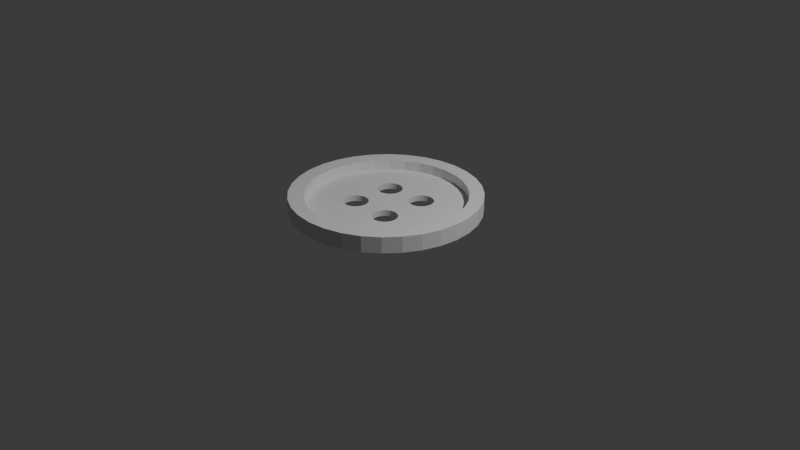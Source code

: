 # Source: boton.blend  (saved by Blender 4.2.66; exported with 4.5.12 LTS)
import bpy
from mathutils import Matrix  # noqa: F401  (used for matrix-valued properties, if any)

bpy.ops.wm.read_factory_settings(use_empty=True)
scene = bpy.context.scene
scene.name = 'Scene'

# ---- collections
col_collection = bpy.data.collections.new('Collection'); scene.collection.children.link(col_collection)

# ---- world
world_world = bpy.data.worlds.new('World'); scene.world = world_world
world_world.use_nodes = True; world_world.node_tree.nodes.clear()
_N = world_world.node_tree.nodes; _L = world_world.node_tree.links
n0 = _N.new('ShaderNodeOutputWorld'); n0.name = 'World Output'; n0.location = (300, 300)
n1 = _N.new('ShaderNodeBackground'); n1.name = 'Background'; n1.location = (10, 300)
n1.inputs[0].default_value = (0.05088, 0.05088, 0.05088, 1.0)
_L.new(n1.outputs[0], n0.inputs[0])
n0.is_active_output = True
world_world.color = (0.05088, 0.05088, 0.05088)
world_world.sun_shadow_jitter_overblur = 0.0

# ---- cameras
cam_camera = bpy.data.cameras.new('Camera')
cam_camera.clip_end = 100.0
cam_camera.ortho_scale = 7.314

# ---- lights
light_light = bpy.data.lights.new('Light', 'POINT')
light_light.energy = 1000.0
light_light.shadow_soft_size = 0.1

# ---- meshes
me_cylinder_003 = bpy.data.meshes.new('Cylinder.003')
me_cylinder_003.from_pydata([(0.0, 1.0, -1.0), (0.01611, 0.8354, -0.2496), (0.0, 1.0, 1.0), (0.1951, 0.9808, -1.0), (0.1801, 0.8193, -0.2496), (0.1951, 0.9808, 1.0), (0.3827, 0.9239, -1.0), (0.3377, 0.7714, -0.2496), (0.3827, 0.9239, 1.0), (0.5556, 0.8315, -1.0), (0.483, 0.6938, -0.2496), (0.5556, 0.8315, 1.0), (0.7071, 0.7071, -1.0), (0.6104, 0.5893, -0.2496), (0.7071, 0.7071, 1.0), (0.8315, 0.5556, -1.0), (0.7149, 0.4619, -0.2496), (0.8315, 0.5556, 1.0), (0.9239, 0.3827, -1.0), (0.7925, 0.3166, -0.2496), (0.9239, 0.3827, 1.0), (0.9808, 0.1951, -1.0), (0.8404, 0.159, -0.2496), (0.9808, 0.1951, 1.0), (1.0, 0.0, -1.0), (0.8565, -0.004982, -0.2496), (1.0, 0.0, 1.0), (0.9808, -0.1951, -1.0), (0.8404, -0.1689, -0.2496), (0.9808, -0.1951, 1.0), (0.7925, -0.3266, -0.2496), (0.9239, -0.3827, -1.0), (0.9239, -0.3827, 1.0), (0.8315, -0.5556, -1.0), (0.7149, -0.4719, -0.2496), (0.8315, -0.5556, 1.0), (0.7071, -0.7071, -1.0), (0.6104, -0.5992, -0.2496), (0.7071, -0.7071, 1.0), (0.5556, -0.8315, -1.0), (0.483, -0.7037, -0.2496), (0.5556, -0.8315, 1.0), (0.3827, -0.9239, -1.0), (0.3377, -0.7814, -0.2496), (0.3827, -0.9239, 1.0), (0.1801, -0.8292, -0.2496), (0.1951, -0.9808, -1.0), (0.1951, -0.9808, 1.0), (0.0, -1.0, -1.0), (0.01611, -0.8454, -0.2496), (0.0, -1.0, 1.0), (-0.1951, -0.9808, -1.0), (-0.1478, -0.8292, -0.2496), (-0.1951, -0.9808, 1.0), (-0.3827, -0.9239, -1.0), (-0.3055, -0.7814, -0.2496), (-0.3827, -0.9239, 1.0), (-0.5556, -0.8315, -1.0), (-0.4508, -0.7037, -0.2496), (-0.5556, -0.8315, 1.0), (-0.7071, -0.7071, -1.0), (-0.5781, -0.5992, -0.2496), (-0.7071, -0.7071, 1.0), (-0.8315, -0.5556, -1.0), (-0.6826, -0.4719, -0.2496), (-0.8315, -0.5556, 1.0), (-0.9239, -0.3827, -1.0), (-0.7603, -0.3266, -0.2496), (-0.9239, -0.3827, 1.0), (-0.9808, -0.1951, -1.0), (-0.8081, -0.1689, -0.2496), (-0.9808, -0.1951, 1.0), (-1.0, 0.0, -1.0), (-0.8243, -0.004982, -0.2496), (-1.0, 0.0, 1.0), (-0.9808, 0.1951, -1.0), (-0.8081, 0.159, -0.2496), (-0.9808, 0.1951, 1.0), (-0.9239, 0.3827, -1.0), (-0.7603, 0.3166, -0.2496), (-0.9239, 0.3827, 1.0), (-0.8315, 0.5556, -1.0), (-0.6826, 0.4619, -0.2496), (-0.8315, 0.5556, 1.0), (-0.7071, 0.7071, -1.0), (-0.5781, 0.5893, -0.2496), (-0.7071, 0.7071, 1.0), (-0.5556, 0.8315, -1.0), (-0.4508, 0.6938, -0.2496), (-0.5556, 0.8315, 1.0), (-0.3827, 0.9239, -1.0), (-0.3055, 0.7714, -0.2496), (-0.3827, 0.9239, 1.0), (-0.1951, 0.9808, -1.0), (-0.1478, 0.8193, -0.2496), (-0.1951, 0.9808, 1.0), (-0.4508, 0.6938, 1.0), (-0.5781, 0.5893, 1.0), (-0.3055, 0.7714, 1.0), (0.01611, 0.8354, 1.0), (-0.1478, 0.8193, 1.0), (-0.8243, -0.004982, 1.0), (-0.8081, -0.1689, 1.0), (-0.6826, -0.4719, 1.0), (-0.5781, -0.5992, 1.0), (-0.7603, -0.3266, 1.0), (-0.1478, -0.8292, 1.0), (0.1801, -0.8292, 1.0), (0.01611, -0.8454, 1.0), (0.483, -0.7037, 1.0), (0.7149, -0.4719, 1.0), (0.6104, -0.5992, 1.0), (0.3377, -0.7814, 1.0), (0.483, 0.6938, 1.0), (0.7149, 0.4619, 1.0), (0.6104, 0.5893, 1.0), (0.8565, -0.004982, 1.0), (0.8404, -0.1689, 1.0), (0.8404, 0.159, 1.0), (0.7925, 0.3166, 1.0), (-0.8081, 0.159, 1.0), (-0.6826, 0.4619, 1.0), (-0.7603, 0.3166, 1.0), (-0.4508, -0.7037, 1.0), (0.1801, 0.8193, 1.0), (-0.3055, -0.7814, 1.0), (0.3377, 0.7714, 1.0), (0.7925, -0.3266, 1.0), (-0.3662, -0.2044, -1.0), (-0.3637, -0.2303, -1.0), (-0.3637, -0.1785, -1.0), (-0.3438, -0.2782, -1.0), (-0.3561, -0.1536, -1.0), (-0.3561, -0.2553, -1.0), (-0.3438, -0.1307, -1.0), (-0.3072, -0.3149, -1.0), (-0.3273, -0.1105, -1.0), (-0.2593, -0.0742, -1.0), (-0.2593, -0.3347, -1.0), (-0.2842, -0.08175, -1.0), (-0.2842, -0.3271, -1.0), (-0.3072, -0.09403, -1.0), (-0.3273, -0.2983, -1.0), (-0.2075, -0.3347, -1.0), (-0.2075, -0.0742, -1.0), (-0.1596, -0.3149, -1.0), (-0.1596, -0.09403, -1.0), (-0.1826, -0.3271, -1.0), (-0.1826, -0.08175, -1.0), (-0.123, -0.2782, -1.0), (-0.123, -0.1307, -1.0), (-0.1006, -0.2044, -1.0), (-0.1032, -0.1785, -1.0), (-0.1032, -0.2303, -1.0), (-0.1107, -0.1536, -1.0), (-0.1107, -0.2553, -1.0), (-0.2334, -0.3372, -1.0), (-0.1395, -0.2983, -1.0), (-0.1395, -0.1105, -1.0), (-0.2334, -0.07165, -1.0), (-0.3662, -0.2044, -0.2496), (-0.3637, -0.2303, -0.2496), (-0.3637, -0.1785, -0.2496), (-0.3438, -0.2782, -0.2496), (-0.3438, -0.1307, -0.2496), (-0.3561, -0.2553, -0.2496), (-0.3561, -0.1536, -0.2496), (-0.3072, -0.3149, -0.2496), (-0.3072, -0.09403, -0.2496), (-0.3273, -0.1105, -0.2496), (-0.2593, -0.0742, -0.2496), (-0.2593, -0.3347, -0.2496), (-0.2842, -0.08175, -0.2496), (-0.2842, -0.3271, -0.2496), (-0.3273, -0.2983, -0.2496), (-0.2075, -0.3347, -0.2496), (-0.2075, -0.0742, -0.2496), (-0.1596, -0.3149, -0.2496), (-0.1596, -0.09403, -0.2496), (-0.1826, -0.3271, -0.2496), (-0.1826, -0.08175, -0.2496), (-0.123, -0.2782, -0.2496), (-0.123, -0.1307, -0.2496), (-0.1006, -0.2044, -0.2496), (-0.1032, -0.1785, -0.2496), (-0.1032, -0.2303, -0.2496), (-0.1107, -0.1536, -0.2496), (-0.1107, -0.2553, -0.2496), (-0.2334, -0.3372, -0.2496), (-0.1395, -0.2983, -0.2496), (-0.1395, -0.1105, -0.2496), (-0.2334, -0.07165, -0.2496), (-0.3074, 0.3488, -1.0), (-0.2873, 0.3653, -1.0), (-0.2643, 0.3776, -1.0), (-0.2394, 0.3852, -1.0), (-0.1876, 0.3852, -1.0), (-0.2135, 0.3877, -1.0), (-0.1397, 0.3653, -1.0), (-0.1031, 0.3287, -1.0), (-0.1196, 0.3488, -1.0), (-0.08325, 0.2808, -1.0), (-0.0807, 0.2549, -1.0), (-0.09081, 0.3057, -1.0), (-0.1627, 0.3776, -1.0), (-0.3437, 0.229, -1.0), (-0.3463, 0.2549, -1.0), (-0.3362, 0.2041, -1.0), (-0.3437, 0.2808, -1.0), (-0.3362, 0.3057, -1.0), (-0.3239, 0.3287, -1.0), (-0.2873, 0.1445, -1.0), (-0.3074, 0.161, -1.0), (-0.3239, 0.1811, -1.0), (-0.2135, 0.1221, -1.0), (-0.2394, 0.1247, -1.0), (-0.1397, 0.1445, -1.0), (-0.1876, 0.1247, -1.0), (-0.1627, 0.1322, -1.0), (-0.1031, 0.1811, -1.0), (-0.1196, 0.161, -1.0), (-0.09081, 0.2041, -1.0), (-0.08325, 0.229, -1.0), (-0.2643, 0.1322, -1.0), (-0.3463, 0.2549, -0.2496), (-0.3437, 0.229, -0.2496), (-0.3437, 0.2808, -0.2496), (-0.3239, 0.1811, -0.2496), (-0.3239, 0.3287, -0.2496), (-0.3362, 0.2041, -0.2496), (-0.3362, 0.3057, -0.2496), (-0.2873, 0.1445, -0.2496), (-0.2873, 0.3653, -0.2496), (-0.2394, 0.1247, -0.2496), (-0.2394, 0.3852, -0.2496), (-0.2643, 0.1322, -0.2496), (-0.2643, 0.3776, -0.2496), (-0.2135, 0.1221, -0.2496), (-0.3074, 0.161, -0.2496), (-0.3074, 0.3488, -0.2496), (-0.1876, 0.1247, -0.2496), (-0.1876, 0.3852, -0.2496), (-0.1627, 0.3776, -0.2496), (-0.1397, 0.1445, -0.2496), (-0.1397, 0.3653, -0.2496), (-0.1627, 0.1322, -0.2496), (-0.2135, 0.3877, -0.2496), (-0.1031, 0.1811, -0.2496), (-0.1031, 0.3287, -0.2496), (-0.0807, 0.2549, -0.2496), (-0.08325, 0.2808, -0.2496), (-0.08325, 0.229, -0.2496), (-0.09081, 0.3057, -0.2496), (-0.09081, 0.2041, -0.2496), (-0.1196, 0.161, -0.2496), (-0.1196, 0.3488, -0.2496), (0.1149, 0.2064, -1.0), (0.1027, 0.2294, -1.0), (0.1516, 0.1698, -1.0), (0.1745, 0.1575, -1.0), (0.1315, 0.1863, -1.0), (0.1995, 0.1499, -1.0), (0.1995, 0.4104, -1.0), (0.2513, 0.1499, -1.0), (0.2254, 0.1474, -1.0), (0.2254, 0.413, -1.0), (0.1745, 0.4029, -1.0), (0.2762, 0.4029, -1.0), (0.3193, 0.1863, -1.0), (0.3193, 0.3741, -1.0), (0.2991, 0.1698, -1.0), (0.2991, 0.3906, -1.0), (0.348, 0.2294, -1.0), (0.348, 0.331, -1.0), (0.3582, 0.2802, -1.0), (0.3556, 0.2543, -1.0), (0.3556, 0.3061, -1.0), (0.3358, 0.3539, -1.0), (0.2762, 0.1575, -1.0), (0.3358, 0.2064, -1.0), (0.2513, 0.4104, -1.0), (0.09512, 0.2543, -1.0), (0.09374, 0.2683, -1.0), (0.1516, 0.3906, -1.0), (0.09257, 0.2802, -1.0), (0.1315, 0.3741, -1.0), (0.09512, 0.3061, -1.0), (0.1149, 0.3539, -1.0), (0.1027, 0.331, -1.0), (0.09257, 0.2802, -0.2496), (0.09512, 0.2543, -0.2496), (0.09512, 0.3061, -0.2496), (0.1149, 0.2064, -0.2496), (0.1149, 0.3539, -0.2496), (0.1027, 0.2294, -0.2496), (0.1027, 0.331, -0.2496), (0.1516, 0.1698, -0.2496), (0.1516, 0.3906, -0.2496), (0.1995, 0.1499, -0.2496), (0.1995, 0.4104, -0.2496), (0.1745, 0.1575, -0.2496), (0.1745, 0.4029, -0.2496), (0.1315, 0.1863, -0.2496), (0.1315, 0.3741, -0.2496), (0.2513, 0.1499, -0.2496), (0.2513, 0.4104, -0.2496), (0.2991, 0.1698, -0.2496), (0.2991, 0.3906, -0.2496), (0.2762, 0.1575, -0.2496), (0.2762, 0.4029, -0.2496), (0.3358, 0.2064, -0.2496), (0.3358, 0.3539, -0.2496), (0.3582, 0.2802, -0.2496), (0.3556, 0.3061, -0.2496), (0.3556, 0.2543, -0.2496), (0.348, 0.331, -0.2496), (0.348, 0.2294, -0.2496), (0.3193, 0.1863, -0.2496), (0.3193, 0.3741, -0.2496), (0.2254, 0.1474, -0.2496), (0.2254, 0.413, -0.2496), (0.1072, -0.2784, -1.0), (0.102, -0.2613, -1.0), (0.1194, -0.3013, -1.0), (0.136, -0.3214, -1.0), (0.1561, -0.338, -1.0), (0.204, -0.3578, -1.0), (0.179, -0.3502, -1.0), (0.2558, -0.3578, -1.0), (0.3036, -0.338, -1.0), (0.2807, -0.3502, -1.0), (0.3403, -0.3013, -1.0), (0.3601, -0.2534, -1.0), (0.3525, -0.2784, -1.0), (0.3238, -0.3214, -1.0), (0.2299, -0.3603, -1.0), (0.09961, -0.2534, -1.0), (0.09706, -0.2275, -1.0), (0.09827, -0.2398, -1.0), (0.1072, -0.1767, -1.0), (0.09961, -0.2016, -1.0), (0.136, -0.1336, -1.0), (0.204, -0.0973, -1.0), (0.179, -0.1049, -1.0), (0.1561, -0.1171, -1.0), (0.1194, -0.1538, -1.0), (0.2558, -0.0973, -1.0), (0.2299, -0.09475, -1.0), (0.3036, -0.1171, -1.0), (0.2807, -0.1049, -1.0), (0.3525, -0.1767, -1.0), (0.3403, -0.1538, -1.0), (0.3627, -0.2275, -1.0), (0.3601, -0.2016, -1.0), (0.3238, -0.1336, -1.0), (0.179, -0.3502, -0.2496), (0.2299, -0.3603, -0.2496), (0.204, -0.3578, -0.2496), (0.09706, -0.2275, -0.2496), (0.09961, -0.2534, -0.2496), (0.09961, -0.2016, -0.2496), (0.1072, -0.2784, -0.2496), (0.1072, -0.1767, -0.2496), (0.1194, -0.3013, -0.2496), (0.136, -0.3214, -0.2496), (0.1561, -0.338, -0.2496), (0.2558, -0.3578, -0.2496), (0.3036, -0.338, -0.2496), (0.3238, -0.1336, -0.2496), (0.3238, -0.3214, -0.2496), (0.3036, -0.1171, -0.2496), (0.3525, -0.2784, -0.2496), (0.3525, -0.1767, -0.2496), (0.3627, -0.2275, -0.2496), (0.3601, -0.2534, -0.2496), (0.3601, -0.2016, -0.2496), (0.3403, -0.3013, -0.2496), (0.3403, -0.1538, -0.2496), (0.2807, -0.1049, -0.2496), (0.2807, -0.3502, -0.2496), (0.1194, -0.1538, -0.2496), (0.1561, -0.1171, -0.2496), (0.136, -0.1336, -0.2496), (0.204, -0.0973, -0.2496), (0.2558, -0.0973, -0.2496), (0.2299, -0.09475, -0.2496), (0.179, -0.1049, -0.2496)], [], [(0, 2, 5, 3), (3, 5, 8, 6), (6, 8, 11, 9), (9, 11, 14, 12), (12, 14, 17, 15), (15, 17, 20, 18), (18, 20, 23, 21), (21, 23, 26, 24), (24, 26, 29, 27), (27, 29, 32, 31), (31, 32, 35, 33), (33, 35, 38, 36), (36, 38, 41, 39), (39, 41, 44, 42), (42, 44, 47, 46), (46, 47, 50, 48), (48, 50, 53, 51), (51, 53, 56, 54), (54, 56, 59, 57), (57, 59, 62, 60), (60, 62, 65, 63), (63, 65, 68, 66), (66, 68, 71, 69), (69, 71, 74, 72), (72, 74, 77, 75), (75, 77, 80, 78), (78, 80, 83, 81), (81, 83, 86, 84), (84, 86, 89, 87), (87, 89, 92, 90), (114, 119, 20, 17, 14, 11, 8, 5, 2, 95, 92, 89, 86, 83, 80, 77, 74, 71, 68, 65, 62, 59, 56, 53, 50, 47, 44, 41, 38, 35, 32, 127, 110, 111, 109, 112, 107, 108, 106, 125, 123, 104, 103, 105, 102, 101, 120, 122, 121, 97, 96, 98, 100, 99, 124, 126, 113, 115), (117, 127, 32, 29, 26, 23, 20, 119, 118, 116), (90, 92, 95, 93), (93, 95, 2, 0), (155, 338, 336, 322, 149), (337, 338, 155, 153, 258, 259, 261, 264, 263, 278, 270, 268, 279, 272, 275, 274, 276, 273, 277, 269, 271, 267, 280, 265, 262, 266, 283, 285, 287, 288, 286, 284, 282, 154, 150, 158, 217, 218, 216, 220, 219, 221, 222, 202, 201, 203, 199, 200, 198, 204, 196, 197, 195, 194, 193, 192, 210, 209, 81, 84, 87, 90, 93, 0, 3, 6, 9, 12, 15, 18, 21, 24, 27, 31, 33, 36, 39, 42, 157, 149, 322, 321, 323, 324, 325, 327, 326, 335, 328, 330, 329, 334, 331, 333, 332, 352, 353, 350, 351, 354, 348, 349, 346, 347, 342, 343, 344, 341, 345, 339, 340), (260, 258, 153, 151, 152, 154, 282, 281, 257, 256), (214, 217, 158, 146, 148, 144, 159, 137, 139, 141, 136, 134, 132, 130, 128, 129, 66, 69, 72, 75, 78, 81, 209, 208, 206, 205, 207, 213, 212, 211, 223, 215), (157, 42, 46, 48, 51, 54, 57, 60, 63, 66, 129, 133, 131, 142, 135, 140, 138, 156, 143, 147, 145), (99, 1, 4, 124), (124, 4, 7, 126), (126, 7, 10, 113), (113, 10, 13, 115), (13, 16, 114, 115), (16, 19, 119, 114), (19, 22, 118, 119), (22, 25, 116, 118), (25, 28, 117, 116), (28, 30, 127, 117), (30, 34, 110, 127), (34, 37, 111, 110), (37, 40, 109, 111), (40, 43, 112, 109), (43, 45, 107, 112), (45, 49, 108, 107), (49, 52, 106, 108), (52, 55, 125, 106), (55, 58, 123, 125), (58, 61, 104, 123), (104, 61, 64, 103), (103, 64, 67, 105), (105, 67, 70, 102), (102, 70, 73, 101), (101, 73, 76, 120), (120, 76, 79, 122), (122, 79, 82, 121), (121, 82, 85, 97), (97, 85, 88, 96), (96, 88, 91, 98), (98, 91, 94, 100), (100, 94, 1, 99), (58, 55, 52, 49, 45, 43, 189, 177, 179, 175, 188, 171, 173, 167, 174, 163, 165, 161, 67, 64, 61), (82, 79, 76, 73, 70, 227, 229, 225, 224, 226, 230, 228, 239, 232, 236, 234, 246, 241, 94, 91, 88, 85), (13, 10, 7, 4, 1, 94, 297, 301, 299, 320, 305, 309, 307, 318, 311, 315, 313, 312, 314, 22, 19, 16), (303, 297, 94, 241, 242, 244, 255, 248, 252, 250, 249, 251, 253, 247, 254, 243, 245, 240, 237, 233, 235, 231, 238, 227, 70, 67, 161, 160, 162, 166, 164, 169, 168, 172, 170, 191, 176, 180, 178, 190, 182, 186, 184, 183, 185, 187, 181, 359, 358, 360, 362, 380, 382, 381, 386, 383, 385, 304, 319, 298, 300, 296, 302, 292, 294, 290, 289, 291, 295, 293), (359, 181, 189, 43, 40, 37, 34, 30, 28, 25, 22, 314, 316, 310, 317, 306, 308, 304, 385, 384, 378, 370, 368, 377, 372, 375, 373, 374, 371, 376, 369, 367, 379, 366, 356, 357, 355, 365, 364, 363, 361), (191, 159, 144, 176), (176, 144, 148, 180), (180, 148, 146, 178), (178, 146, 158, 190), (158, 150, 182, 190), (150, 154, 186, 182), (154, 152, 184, 186), (152, 151, 183, 184), (151, 153, 185, 183), (153, 155, 187, 185), (155, 149, 181, 187), (149, 157, 189, 181), (157, 145, 177, 189), (145, 147, 179, 177), (147, 143, 175, 179), (143, 156, 188, 175), (156, 138, 171, 188), (138, 140, 173, 171), (140, 135, 167, 173), (135, 142, 174, 167), (174, 142, 131, 163), (163, 131, 133, 165), (165, 133, 129, 161), (161, 129, 128, 160), (160, 128, 130, 162), (162, 130, 132, 166), (166, 132, 134, 164), (164, 134, 136, 169), (169, 136, 141, 168), (168, 141, 139, 172), (172, 139, 137, 170), (170, 137, 159, 191), (246, 197, 196, 241), (241, 196, 204, 242), (242, 204, 198, 244), (244, 198, 200, 255), (200, 199, 248, 255), (199, 203, 252, 248), (203, 201, 250, 252), (201, 202, 249, 250), (202, 222, 251, 249), (222, 221, 253, 251), (221, 219, 247, 253), (219, 220, 254, 247), (220, 216, 243, 254), (216, 218, 245, 243), (218, 217, 240, 245), (217, 214, 237, 240), (214, 215, 233, 237), (215, 223, 235, 233), (223, 211, 231, 235), (211, 212, 238, 231), (238, 212, 213, 227), (227, 213, 207, 229), (229, 207, 205, 225), (225, 205, 206, 224), (224, 206, 208, 226), (226, 208, 209, 230), (230, 209, 210, 228), (228, 210, 192, 239), (239, 192, 193, 232), (232, 193, 194, 236), (236, 194, 195, 234), (234, 195, 197, 246), (320, 265, 280, 305), (305, 280, 267, 309), (309, 267, 271, 307), (307, 271, 269, 318), (269, 277, 311, 318), (277, 273, 315, 311), (273, 276, 313, 315), (276, 274, 312, 313), (274, 275, 314, 312), (275, 272, 316, 314), (272, 279, 310, 316), (279, 268, 317, 310), (268, 270, 306, 317), (270, 278, 308, 306), (278, 263, 304, 308), (263, 264, 319, 304), (264, 261, 298, 319), (261, 259, 300, 298), (259, 258, 296, 300), (258, 260, 302, 296), (302, 260, 256, 292), (292, 256, 257, 294), (294, 257, 281, 290), (289, 290, 281, 282, 284), (289, 284, 286, 291), (291, 286, 288, 295), (295, 288, 287, 293), (293, 287, 285, 303), (303, 285, 283, 297), (297, 283, 266, 301), (301, 266, 262, 299), (299, 262, 265, 320), (385, 347, 346, 384), (384, 346, 349, 378), (378, 349, 348, 370), (370, 348, 354, 368), (354, 351, 377, 368), (351, 350, 372, 377), (350, 353, 375, 372), (353, 352, 373, 375), (352, 332, 374, 373), (332, 333, 371, 374), (333, 331, 376, 371), (331, 334, 369, 376), (334, 329, 367, 369), (329, 330, 379, 367), (330, 328, 366, 379), (328, 335, 356, 366), (335, 326, 357, 356), (326, 327, 355, 357), (327, 325, 365, 355), (325, 324, 364, 365), (364, 324, 323, 363), (363, 323, 321, 361), (361, 321, 322, 336, 359), (359, 336, 338, 337, 358), (358, 337, 340, 360), (360, 340, 339, 362), (362, 339, 345, 380), (380, 345, 341, 382), (382, 341, 344, 381), (381, 344, 343, 386), (386, 343, 342, 383), (383, 342, 347, 385)])
_uv = me_cylinder_003.uv_layers.new(name='UVMap')
_uv.uv.foreach_set('vector', [1.0, 0.5, 1.0, 1.0, 0.9688, 1.0, 0.9688, 0.5, 0.9688, 0.5, 0.9688, 1.0, 0.9375, 1.0, 0.9375, 0.5, 0.9375, 0.5, 0.9375, 1.0, 0.9062, 1.0, 0.9062, 0.5, 0.9062, 0.5, 0.9062, 1.0, 0.875, 1.0, 0.875, 0.5, 0.875, 0.5, 0.875, 1.0, 0.8438, 1.0, 0.8438, 0.5, 0.8438, 0.5, 0.8438, 1.0, 0.8125, 1.0, 0.8125, 0.5, 0.8125, 0.5, 0.8125, 1.0, 0.7812, 1.0, 0.7812, 0.5, 0.7812, 0.5, 0.7812, 1.0, 0.75, 1.0, 0.75, 0.5, 0.75, 0.5, 0.75, 1.0, 0.7188, 1.0, 0.7188, 0.5, 0.7188, 0.5, 0.7188, 1.0, 0.6875, 1.0, 0.6875, 0.5, 0.6875, 0.5, 0.6875, 1.0, 0.6562, 1.0, 0.6562, 0.5, 0.6562, 0.5, 0.6562, 1.0, 0.625, 1.0, 0.625, 0.5, 0.625, 0.5, 0.625, 1.0, 0.5938, 1.0, 0.5938, 0.5, 0.5938, 0.5, 0.5938, 1.0, 0.5625, 1.0, 0.5625, 0.5, 0.5625, 0.5, 0.5625, 1.0, 0.5312, 1.0, 0.5312, 0.5, 0.5312, 0.5, 0.5312, 1.0, 0.5, 1.0, 0.5, 0.5, 0.5, 0.5, 0.5, 1.0, 0.4688, 1.0, 0.4688, 0.5, 0.4688, 0.5, 0.4688, 1.0, 0.4375, 1.0, 0.4375, 0.5, 0.4375, 0.5, 0.4375, 1.0, 0.4062, 1.0, 0.4062, 0.5, 0.4062, 0.5, 0.4062, 1.0, 0.375, 1.0, 0.375, 0.5, 0.375, 0.5, 0.375, 1.0, 0.3438, 1.0, 0.3438, 0.5, 0.3438, 0.5, 0.3438, 1.0, 0.3125, 1.0, 0.3125, 0.5, 0.3125, 0.5, 0.3125, 1.0, 0.2812, 1.0, 0.2812, 0.5, 0.2812, 0.5, 0.2812, 1.0, 0.25, 1.0, 0.25, 0.5, 0.25, 0.5, 0.25, 1.0, 0.2188, 1.0, 0.2188, 0.5, 0.2188, 0.5, 0.2188, 1.0, 0.1875, 1.0, 0.1875, 0.5, 0.1875, 0.5, 0.1875, 1.0, 0.1562, 1.0, 0.1562, 0.5, 0.1562, 0.5, 0.1562, 1.0, 0.125, 1.0, 0.125, 0.5, 0.125, 0.5, 0.125, 1.0, 0.09375, 1.0, 0.09375, 0.5, 0.09375, 0.5, 0.09375, 1.0, 0.0625, 1.0, 0.0625, 0.5, 0.4216, 0.3609, 0.4402, 0.326, 0.4717, 0.3418, 0.4496, 0.3833, 0.4197, 0.4197, 0.3833, 0.4496, 0.3418, 0.4717, 0.2968, 0.4854, 0.25, 0.49, 0.2032, 0.4854, 0.1582, 0.4717, 0.1167, 0.4496, 0.08029, 0.4197, 0.05045, 0.3833, 0.02827, 0.3418, 0.01461, 0.2968, 0.01, 0.25, 0.01461, 0.2032, 0.02827, 0.1582, 0.05045, 0.1167, 0.08029, 0.08029, 0.1167, 0.05045, 0.1582, 0.02827, 0.2032, 0.01461, 0.25, 0.01, 0.2968, 0.01461, 0.3418, 0.02827, 0.3833, 0.05045, 0.4197, 0.08029, 0.4496, 0.1167, 0.4717, 0.1582, 0.4402, 0.1716, 0.4216, 0.1367, 0.3965, 0.1062, 0.3659, 0.0811, 0.3311, 0.06246, 0.2932, 0.05099, 0.2539, 0.04711, 0.2145, 0.05099, 0.1767, 0.06246, 0.1418, 0.0811, 0.1112, 0.1062, 0.08617, 0.1367, 0.06753, 0.1716, 0.05605, 0.2095, 0.05217, 0.2488, 0.05605, 0.2882, 0.06753, 0.326, 0.08617, 0.3609, 0.1112, 0.3914, 0.1418, 0.4165, 0.1767, 0.4351, 0.2145, 0.4466, 0.2539, 0.4505, 0.2932, 0.4466, 0.3311, 0.4351, 0.3659, 0.4165, 0.3965, 0.3914, 0.4517, 0.2095, 0.4402, 0.1716, 0.4717, 0.1582, 0.4854, 0.2032, 0.49, 0.25, 0.4854, 0.2968, 0.4717, 0.3418, 0.4402, 0.326, 0.4517, 0.2882, 0.4556, 0.2488, 0.0625, 0.5, 0.0625, 1.0, 0.03125, 1.0, 0.03125, 0.5, 0.03125, 0.5, 0.03125, 1.0, 0.0, 1.0, 0.0, 0.5, 0.7234, 0.1887, 0.7736, 0.1925, 0.7739, 0.1892, 0.7745, 0.1873, 0.7205, 0.1832, 0.7733, 0.1954, 0.7736, 0.1925, 0.7234, 0.1887, 0.7252, 0.1947, 0.7864, 0.2907, 0.7919, 0.2878, 0.7979, 0.286, 0.8041, 0.2854, 0.8103, 0.286, 0.8163, 0.2878, 0.8218, 0.2907, 0.8266, 0.2947, 0.8306, 0.2995, 0.8335, 0.305, 0.8353, 0.311, 0.836, 0.3172, 0.8353, 0.3235, 0.8335, 0.3294, 0.8306, 0.3349, 0.8266, 0.3398, 0.8218, 0.3437, 0.8163, 0.3467, 0.8103, 0.3485, 0.8041, 0.3491, 0.7979, 0.3485, 0.7919, 0.3467, 0.7864, 0.3437, 0.7816, 0.3398, 0.7776, 0.3349, 0.7746, 0.3294, 0.7728, 0.3235, 0.7722, 0.3172, 0.7725, 0.3144, 0.7234, 0.2131, 0.7205, 0.2186, 0.7165, 0.2235, 0.705, 0.2799, 0.711, 0.2817, 0.7165, 0.2847, 0.7213, 0.2886, 0.7253, 0.2935, 0.7282, 0.299, 0.73, 0.305, 0.7306, 0.3112, 0.73, 0.3174, 0.7282, 0.3234, 0.7253, 0.3289, 0.7213, 0.3337, 0.7165, 0.3377, 0.711, 0.3406, 0.705, 0.3424, 0.6988, 0.3431, 0.6925, 0.3424, 0.6866, 0.3406, 0.6811, 0.3377, 0.6762, 0.3337, 0.6723, 0.3289, 0.6693, 0.3234, 0.5504, 0.3833, 0.5803, 0.4197, 0.6167, 0.4496, 0.6582, 0.4717, 0.7032, 0.4854, 0.75, 0.49, 0.7968, 0.4854, 0.8418, 0.4717, 0.8833, 0.4496, 0.9197, 0.4197, 0.9496, 0.3833, 0.9717, 0.3418, 0.9854, 0.2968, 0.99, 0.25, 0.9854, 0.2032, 0.9717, 0.1582, 0.9496, 0.1167, 0.9197, 0.08029, 0.8833, 0.05045, 0.8418, 0.02827, 0.7165, 0.1784, 0.7205, 0.1832, 0.7745, 0.1873, 0.7757, 0.1832, 0.7787, 0.1777, 0.7826, 0.1729, 0.7875, 0.1689, 0.793, 0.1659, 0.7989, 0.1641, 0.8052, 0.1635, 0.8114, 0.1641, 0.8174, 0.1659, 0.8229, 0.1689, 0.8277, 0.1729, 0.8317, 0.1777, 0.8346, 0.1832, 0.8364, 0.1892, 0.837, 0.1954, 0.8364, 0.2016, 0.8346, 0.2076, 0.8317, 0.2131, 0.8277, 0.2179, 0.8229, 0.2219, 0.8174, 0.2248, 0.8114, 0.2266, 0.8052, 0.2273, 0.7989, 0.2266, 0.793, 0.2248, 0.7875, 0.2219, 0.7826, 0.2179, 0.7787, 0.2131, 0.7757, 0.2076, 0.7739, 0.2016, 0.7816, 0.2947, 0.7864, 0.2907, 0.7252, 0.1947, 0.7258, 0.2009, 0.7252, 0.2072, 0.7234, 0.2131, 0.7725, 0.3144, 0.7728, 0.311, 0.7746, 0.305, 0.7776, 0.2995, 0.6988, 0.2793, 0.705, 0.2799, 0.7165, 0.2235, 0.7117, 0.2274, 0.7062, 0.2304, 0.7002, 0.2322, 0.694, 0.2328, 0.6878, 0.2322, 0.6818, 0.2304, 0.6763, 0.2274, 0.6714, 0.2235, 0.6675, 0.2186, 0.6645, 0.2131, 0.6627, 0.2072, 0.6621, 0.2009, 0.6627, 0.1947, 0.5283, 0.1582, 0.5146, 0.2032, 0.51, 0.25, 0.5146, 0.2968, 0.5283, 0.3418, 0.5504, 0.3833, 0.6693, 0.3234, 0.6675, 0.3174, 0.6669, 0.3112, 0.6675, 0.305, 0.6693, 0.299, 0.6723, 0.2935, 0.6762, 0.2886, 0.6811, 0.2847, 0.6866, 0.2817, 0.6925, 0.2799, 0.7165, 0.1784, 0.8418, 0.02827, 0.7968, 0.01461, 0.75, 0.01, 0.7032, 0.01461, 0.6582, 0.02827, 0.6167, 0.05045, 0.5803, 0.08029, 0.5504, 0.1167, 0.5283, 0.1582, 0.6627, 0.1947, 0.6645, 0.1887, 0.6675, 0.1832, 0.6714, 0.1784, 0.6763, 0.1744, 0.6818, 0.1715, 0.6878, 0.1697, 0.694, 0.1691, 0.7002, 0.1697, 0.7062, 0.1715, 0.7117, 0.1744, 1.0, 0.9111, 1.0, 0.5, 0.9688, 0.5, 0.9688, 0.9111, 0.9688, 0.9111, 0.9688, 0.5, 0.9375, 0.5, 0.9375, 0.9111, 0.9375, 0.9111, 0.9375, 0.5, 0.9062, 0.5, 0.9062, 0.9111, 0.9062, 0.9111, 0.9062, 0.5, 0.875, 0.5, 0.875, 0.9111, 0.875, 0.5, 0.8438, 0.5, 0.8438, 0.9111, 0.875, 0.9111, 0.8438, 0.5, 0.8125, 0.5, 0.8125, 0.9111, 0.8438, 0.9111, 0.8125, 0.5, 0.7812, 0.5, 0.7812, 0.9111, 0.8125, 0.9111, 0.7812, 0.5, 0.75, 0.5, 0.75, 0.9111, 0.7812, 0.9111, 0.75, 0.5, 0.7188, 0.5, 0.7188, 0.9111, 0.75, 0.9111, 0.7188, 0.5, 0.6875, 0.5, 0.6875, 0.9111, 0.7188, 0.9111, 0.6875, 0.5, 0.6562, 0.5, 0.6562, 0.9111, 0.6875, 0.9111, 0.6562, 0.5, 0.625, 0.5, 0.625, 0.9111, 0.6562, 0.9111, 0.625, 0.5, 0.5938, 0.5, 0.5938, 0.9111, 0.625, 0.9111, 0.5938, 0.5, 0.5625, 0.5, 0.5625, 0.9111, 0.5938, 0.9111, 0.5625, 0.5, 0.5312, 0.5, 0.5312, 0.9111, 0.5625, 0.9111, 0.5312, 0.5, 0.5, 0.5, 0.5, 0.9111, 0.5312, 0.9111, 0.5, 0.5, 0.4688, 0.5, 0.4688, 0.9111, 0.5, 0.9111, 0.4688, 0.5, 0.4375, 0.5, 0.4375, 0.9111, 0.4688, 0.9111, 0.4375, 0.5, 0.4062, 0.5, 0.4062, 0.9111, 0.4375, 0.9111, 0.4062, 0.5, 0.375, 0.5, 0.375, 0.9111, 0.4062, 0.9111, 0.375, 0.9111, 0.375, 0.5, 0.3438, 0.5, 0.3438, 0.9111, 0.3438, 0.9111, 0.3438, 0.5, 0.3125, 0.5, 0.3125, 0.9111, 0.3125, 0.9111, 0.3125, 0.5, 0.2812, 0.5, 0.2812, 0.9111, 0.2812, 0.9111, 0.2812, 0.5, 0.25, 0.5, 0.25, 0.9111, 0.25, 0.9111, 0.25, 0.5, 0.2188, 0.5, 0.2188, 0.9111, 0.2188, 0.9111, 0.2188, 0.5, 0.1875, 0.5, 0.1875, 0.9111, 0.1875, 0.9111, 0.1875, 0.5, 0.1562, 0.5, 0.1562, 0.9111, 0.1562, 0.9111, 0.1562, 0.5, 0.125, 0.5, 0.125, 0.9111, 0.125, 0.9111, 0.125, 0.5, 0.09375, 0.5, 0.09375, 0.9111, 0.09375, 0.9111, 0.09375, 0.5, 0.0625, 0.5, 0.0625, 0.9111, 0.0625, 0.9111, 0.0625, 0.5, 0.03125, 0.5, 0.03125, 0.9111, 0.03125, 0.9111, 0.03125, 0.5, 0.0, 0.5, 0.0, 0.9111, 0.6167, 0.05045, 0.6582, 0.02827, 0.7032, 0.01461, 0.75, 0.01, 0.7968, 0.01461, 0.8418, 0.02827, 0.7056, 0.1662, 0.6998, 0.1615, 0.6932, 0.158, 0.6861, 0.1558, 0.6787, 0.1551, 0.6713, 0.1558, 0.6642, 0.158, 0.6577, 0.1615, 0.6519, 0.1662, 0.6472, 0.172, 0.6437, 0.1785, 0.6415, 0.1856, 0.5283, 0.1582, 0.5504, 0.1167, 0.5803, 0.08029, 0.5504, 0.3833, 0.5283, 0.3418, 0.5146, 0.2968, 0.51, 0.25, 0.5146, 0.2032, 0.6529, 0.3032, 0.6494, 0.3097, 0.6472, 0.3168, 0.6465, 0.3242, 0.6472, 0.3316, 0.6494, 0.3387, 0.6529, 0.3453, 0.6576, 0.351, 0.6634, 0.3558, 0.6699, 0.3593, 0.677, 0.3614, 0.6844, 0.3621, 0.6918, 0.3614, 0.7032, 0.4854, 0.6582, 0.4717, 0.6167, 0.4496, 0.5803, 0.4197, 0.9197, 0.4197, 0.8833, 0.4496, 0.8418, 0.4717, 0.7968, 0.4854, 0.75, 0.49, 0.7032, 0.4854, 0.7887, 0.363, 0.7952, 0.3665, 0.8024, 0.3686, 0.8098, 0.3694, 0.8172, 0.3686, 0.8243, 0.3665, 0.8308, 0.363, 0.8366, 0.3583, 0.8413, 0.3525, 0.8448, 0.3459, 0.847, 0.3388, 0.8477, 0.3314, 0.847, 0.324, 0.9854, 0.2968, 0.9717, 0.3418, 0.9496, 0.3833, 0.7829, 0.3583, 0.7887, 0.363, 0.7032, 0.4854, 0.6918, 0.3614, 0.6989, 0.3593, 0.7055, 0.3558, 0.7112, 0.351, 0.716, 0.3453, 0.7195, 0.3387, 0.7216, 0.3316, 0.7224, 0.3242, 0.7216, 0.3168, 0.7195, 0.3097, 0.716, 0.3032, 0.7112, 0.2974, 0.7055, 0.2927, 0.6989, 0.2892, 0.6918, 0.287, 0.6844, 0.2863, 0.677, 0.287, 0.6699, 0.2892, 0.6634, 0.2927, 0.6576, 0.2974, 0.6529, 0.3032, 0.5146, 0.2032, 0.5283, 0.1582, 0.6415, 0.1856, 0.6408, 0.193, 0.6415, 0.2004, 0.6437, 0.2076, 0.6472, 0.2141, 0.6519, 0.2199, 0.6577, 0.2246, 0.6642, 0.2281, 0.6713, 0.2302, 0.6787, 0.231, 0.6861, 0.2302, 0.6932, 0.2281, 0.6998, 0.2246, 0.7056, 0.2199, 0.7103, 0.2141, 0.7138, 0.2076, 0.7159, 0.2004, 0.7167, 0.193, 0.7159, 0.1856, 0.7138, 0.1785, 0.7103, 0.172, 0.7738, 0.179, 0.7731, 0.1864, 0.7738, 0.1938, 0.776, 0.201, 0.7795, 0.2075, 0.7842, 0.2133, 0.79, 0.218, 0.7965, 0.2215, 0.8036, 0.2236, 0.811, 0.2244, 0.8172, 0.2942, 0.8098, 0.2935, 0.8024, 0.2942, 0.7952, 0.2964, 0.7887, 0.2999, 0.7829, 0.3046, 0.7782, 0.3104, 0.7747, 0.3169, 0.7726, 0.324, 0.7718, 0.3314, 0.7726, 0.3388, 0.7747, 0.3459, 0.7782, 0.3525, 0.7738, 0.179, 0.7103, 0.172, 0.7056, 0.1662, 0.8418, 0.02827, 0.8833, 0.05045, 0.9197, 0.08029, 0.9496, 0.1167, 0.9717, 0.1582, 0.9854, 0.2032, 0.99, 0.25, 0.9854, 0.2968, 0.847, 0.324, 0.8448, 0.3169, 0.8413, 0.3104, 0.8366, 0.3046, 0.8308, 0.2999, 0.8243, 0.2964, 0.8172, 0.2942, 0.811, 0.2244, 0.8184, 0.2236, 0.8256, 0.2215, 0.8321, 0.218, 0.8379, 0.2133, 0.8426, 0.2075, 0.8461, 0.201, 0.8482, 0.1938, 0.849, 0.1864, 0.8482, 0.179, 0.8461, 0.1719, 0.8426, 0.1654, 0.8379, 0.1596, 0.8321, 0.1549, 0.8256, 0.1514, 0.8184, 0.1492, 0.811, 0.1485, 0.8036, 0.1492, 0.7965, 0.1514, 0.79, 0.1549, 0.7842, 0.1596, 0.7795, 0.1654, 0.776, 0.1719, 1.0, 0.7747, 1.0, 0.7586, 0.9688, 0.7586, 0.9688, 0.7747, 0.9688, 0.7747, 0.9688, 0.7586, 0.9375, 0.7586, 0.9375, 0.7747, 0.9375, 0.7747, 0.9375, 0.7586, 0.9062, 0.7586, 0.9062, 0.7747, 0.9062, 0.7747, 0.9062, 0.7586, 0.875, 0.7586, 0.875, 0.7747, 0.875, 0.7586, 0.8438, 0.7586, 0.8438, 0.7747, 0.875, 0.7747, 0.8438, 0.7586, 0.8125, 0.7586, 0.8125, 0.7747, 0.8438, 0.7747, 0.8125, 0.7586, 0.7812, 0.7586, 0.7812, 0.7747, 0.8125, 0.7747, 0.7812, 0.7586, 0.75, 0.7586, 0.75, 0.7747, 0.7812, 0.7747, 0.75, 0.7586, 0.7188, 0.7586, 0.7188, 0.7747, 0.75, 0.7747, 0.7188, 0.7586, 0.6875, 0.7586, 0.6875, 0.7747, 0.7188, 0.7747, 0.6875, 0.7586, 0.6562, 0.7586, 0.6562, 0.7747, 0.6875, 0.7747, 0.6562, 0.7586, 0.625, 0.7586, 0.625, 0.7747, 0.6562, 0.7747, 0.625, 0.7586, 0.5938, 0.7586, 0.5938, 0.7747, 0.625, 0.7747, 0.5938, 0.7586, 0.5625, 0.7586, 0.5625, 0.7747, 0.5938, 0.7747, 0.5625, 0.7586, 0.5312, 0.7586, 0.5312, 0.7747, 0.5625, 0.7747, 0.5312, 0.7586, 0.5, 0.7586, 0.5, 0.7747, 0.5312, 0.7747, 0.5, 0.7586, 0.4688, 0.7586, 0.4688, 0.7747, 0.5, 0.7747, 0.4688, 0.7586, 0.4375, 0.7586, 0.4375, 0.7747, 0.4688, 0.7747, 0.4375, 0.7586, 0.4062, 0.7586, 0.4062, 0.7747, 0.4375, 0.7747, 0.4062, 0.7586, 0.375, 0.7586, 0.375, 0.7747, 0.4062, 0.7747, 0.375, 0.7747, 0.375, 0.7586, 0.3438, 0.7586, 0.3438, 0.7747, 0.3438, 0.7747, 0.3438, 0.7586, 0.3125, 0.7586, 0.3125, 0.7747, 0.3125, 0.7747, 0.3125, 0.7586, 0.2812, 0.7586, 0.2812, 0.7747, 0.2812, 0.7747, 0.2812, 0.7586, 0.25, 0.7586, 0.25, 0.7747, 0.25, 0.7747, 0.25, 0.7586, 0.2188, 0.7586, 0.2188, 0.7747, 0.2188, 0.7747, 0.2188, 0.7586, 0.1875, 0.7586, 0.1875, 0.7747, 0.1875, 0.7747, 0.1875, 0.7586, 0.1562, 0.7586, 0.1562, 0.7747, 0.1562, 0.7747, 0.1562, 0.7586, 0.125, 0.7586, 0.125, 0.7747, 0.125, 0.7747, 0.125, 0.7586, 0.09375, 0.7586, 0.09375, 0.7747, 0.09375, 0.7747, 0.09375, 0.7586, 0.0625, 0.7586, 0.0625, 0.7747, 0.0625, 0.7747, 0.0625, 0.7586, 0.03125, 0.7586, 0.03125, 0.7747, 0.03125, 0.7747, 0.03125, 0.7586, 0.0, 0.7586, 0.0, 0.7747, 1.0, 0.7673, 1.0, 0.7513, 0.9688, 0.7513, 0.9688, 0.7673, 0.9688, 0.7673, 0.9688, 0.7513, 0.9375, 0.7513, 0.9375, 0.7673, 0.9375, 0.7673, 0.9375, 0.7513, 0.9062, 0.7513, 0.9062, 0.7673, 0.9062, 0.7673, 0.9062, 0.7513, 0.875, 0.7513, 0.875, 0.7673, 0.875, 0.7513, 0.8438, 0.7513, 0.8438, 0.7673, 0.875, 0.7673, 0.8438, 0.7513, 0.8125, 0.7513, 0.8125, 0.7673, 0.8438, 0.7673, 0.8125, 0.7513, 0.7812, 0.7513, 0.7812, 0.7673, 0.8125, 0.7673, 0.7812, 0.7513, 0.75, 0.7513, 0.75, 0.7673, 0.7812, 0.7673, 0.75, 0.7513, 0.7188, 0.7513, 0.7188, 0.7673, 0.75, 0.7673, 0.7188, 0.7513, 0.6875, 0.7513, 0.6875, 0.7673, 0.7188, 0.7673, 0.6875, 0.7513, 0.6562, 0.7513, 0.6562, 0.7673, 0.6875, 0.7673, 0.6562, 0.7513, 0.625, 0.7513, 0.625, 0.7673, 0.6562, 0.7673, 0.625, 0.7513, 0.5938, 0.7513, 0.5938, 0.7673, 0.625, 0.7673, 0.5938, 0.7513, 0.5625, 0.7513, 0.5625, 0.7673, 0.5938, 0.7673, 0.5625, 0.7513, 0.5312, 0.7513, 0.5312, 0.7673, 0.5625, 0.7673, 0.5312, 0.7513, 0.5, 0.7513, 0.5, 0.7673, 0.5312, 0.7673, 0.5, 0.7513, 0.4688, 0.7513, 0.4688, 0.7673, 0.5, 0.7673, 0.4688, 0.7513, 0.4375, 0.7513, 0.4375, 0.7673, 0.4688, 0.7673, 0.4375, 0.7513, 0.4062, 0.7513, 0.4062, 0.7673, 0.4375, 0.7673, 0.4062, 0.7513, 0.375, 0.7513, 0.375, 0.7673, 0.4062, 0.7673, 0.375, 0.7673, 0.375, 0.7513, 0.3438, 0.7513, 0.3438, 0.7673, 0.3438, 0.7673, 0.3438, 0.7513, 0.3125, 0.7513, 0.3125, 0.7673, 0.3125, 0.7673, 0.3125, 0.7513, 0.2812, 0.7513, 0.2812, 0.7673, 0.2812, 0.7673, 0.2812, 0.7513, 0.25, 0.7513, 0.25, 0.7673, 0.25, 0.7673, 0.25, 0.7513, 0.2188, 0.7513, 0.2188, 0.7673, 0.2188, 0.7673, 0.2188, 0.7513, 0.1875, 0.7513, 0.1875, 0.7673, 0.1875, 0.7673, 0.1875, 0.7513, 0.1562, 0.7513, 0.1562, 0.7673, 0.1562, 0.7673, 0.1562, 0.7513, 0.125, 0.7513, 0.125, 0.7673, 0.125, 0.7673, 0.125, 0.7513, 0.09375, 0.7513, 0.09375, 0.7673, 0.09375, 0.7673, 0.09375, 0.7513, 0.0625, 0.7513, 0.0625, 0.7673, 0.0625, 0.7673, 0.0625, 0.7513, 0.03125, 0.7513, 0.03125, 0.7673, 0.03125, 0.7673, 0.03125, 0.7513, 0.0, 0.7513, 0.0, 0.7673, 1.0, 0.7829, 1.0, 0.7668, 0.9688, 0.7668, 0.9688, 0.7829, 0.9688, 0.7829, 0.9688, 0.7668, 0.9375, 0.7668, 0.9375, 0.7829, 0.9375, 0.7829, 0.9375, 0.7668, 0.9062, 0.7668, 0.9062, 0.7829, 0.9062, 0.7829, 0.9062, 0.7668, 0.875, 0.7668, 0.875, 0.7829, 0.875, 0.7668, 0.8438, 0.7668, 0.8438, 0.7829, 0.875, 0.7829, 0.8438, 0.7668, 0.8125, 0.7668, 0.8125, 0.7829, 0.8438, 0.7829, 0.8125, 0.7668, 0.7812, 0.7668, 0.7812, 0.7829, 0.8125, 0.7829, 0.7812, 0.7668, 0.75, 0.7668, 0.75, 0.7829, 0.7812, 0.7829, 0.75, 0.7668, 0.7188, 0.7668, 0.7188, 0.7829, 0.75, 0.7829, 0.7188, 0.7668, 0.6875, 0.7668, 0.6875, 0.7829, 0.7188, 0.7829, 0.6875, 0.7668, 0.6562, 0.7668, 0.6562, 0.7829, 0.6875, 0.7829, 0.6562, 0.7668, 0.625, 0.7668, 0.625, 0.7829, 0.6562, 0.7829, 0.625, 0.7668, 0.5938, 0.7668, 0.5938, 0.7829, 0.625, 0.7829, 0.5938, 0.7668, 0.5625, 0.7668, 0.5625, 0.7829, 0.5938, 0.7829, 0.5625, 0.7668, 0.5312, 0.7668, 0.5312, 0.7829, 0.5625, 0.7829, 0.5312, 0.7668, 0.5, 0.7668, 0.5, 0.7829, 0.5312, 0.7829, 0.5, 0.7668, 0.4688, 0.7668, 0.4688, 0.7829, 0.5, 0.7829, 0.4688, 0.7668, 0.4375, 0.7668, 0.4375, 0.7829, 0.4688, 0.7829, 0.4375, 0.7668, 0.4062, 0.7668, 0.4062, 0.7829, 0.4375, 0.7829, 0.4062, 0.7668, 0.375, 0.7668, 0.375, 0.7829, 0.4062, 0.7829, 0.375, 0.7829, 0.375, 0.7668, 0.3438, 0.7668, 0.3438, 0.7829, 0.3438, 0.7829, 0.3438, 0.7668, 0.3125, 0.7668, 0.3125, 0.7829, 0.3125, 0.7829, 0.3125, 0.7668, 0.2812, 0.7668, 0.2812, 0.7829, 0.25, 0.7829, 0.2812, 0.7829, 0.2812, 0.7668, 0.2644, 0.7668, 0.25, 0.7668, 0.25, 0.7829, 0.25, 0.7668, 0.2188, 0.7668, 0.2188, 0.7829, 0.2188, 0.7829, 0.2188, 0.7668, 0.1875, 0.7668, 0.1875, 0.7829, 0.1875, 0.7829, 0.1875, 0.7668, 0.1562, 0.7668, 0.1562, 0.7829, 0.1562, 0.7829, 0.1562, 0.7668, 0.125, 0.7668, 0.125, 0.7829, 0.125, 0.7829, 0.125, 0.7668, 0.09375, 0.7668, 0.09375, 0.7829, 0.09375, 0.7829, 0.09375, 0.7668, 0.0625, 0.7668, 0.0625, 0.7829, 0.0625, 0.7829, 0.0625, 0.7668, 0.03125, 0.7668, 0.03125, 0.7829, 0.03125, 0.7829, 0.03125, 0.7668, 0.0, 0.7668, 0.0, 0.7829, 1.0, 0.7802, 1.0, 0.7642, 0.9688, 0.7642, 0.9688, 0.7802, 0.9688, 0.7802, 0.9688, 0.7642, 0.9375, 0.7642, 0.9375, 0.7802, 0.9375, 0.7802, 0.9375, 0.7642, 0.9062, 0.7642, 0.9062, 0.7802, 0.9062, 0.7802, 0.9062, 0.7642, 0.875, 0.7642, 0.875, 0.7802, 0.875, 0.7642, 0.8438, 0.7642, 0.8438, 0.7802, 0.875, 0.7802, 0.8438, 0.7642, 0.8125, 0.7642, 0.8125, 0.7802, 0.8438, 0.7802, 0.8125, 0.7642, 0.7812, 0.7642, 0.7812, 0.7802, 0.8125, 0.7802, 0.7812, 0.7642, 0.75, 0.7642, 0.75, 0.7802, 0.7812, 0.7802, 0.75, 0.7642, 0.7188, 0.7642, 0.7188, 0.7802, 0.75, 0.7802, 0.7188, 0.7642, 0.6875, 0.7642, 0.6875, 0.7802, 0.7188, 0.7802, 0.6875, 0.7642, 0.6562, 0.7642, 0.6562, 0.7802, 0.6875, 0.7802, 0.6562, 0.7642, 0.625, 0.7642, 0.625, 0.7802, 0.6562, 0.7802, 0.625, 0.7642, 0.5938, 0.7642, 0.5938, 0.7802, 0.625, 0.7802, 0.5938, 0.7642, 0.5625, 0.7642, 0.5625, 0.7802, 0.5938, 0.7802, 0.5625, 0.7642, 0.5312, 0.7642, 0.5312, 0.7802, 0.5625, 0.7802, 0.5312, 0.7642, 0.5, 0.7642, 0.5, 0.7802, 0.5312, 0.7802, 0.5, 0.7642, 0.4688, 0.7642, 0.4688, 0.7802, 0.5, 0.7802, 0.4688, 0.7642, 0.4375, 0.7642, 0.4375, 0.7802, 0.4688, 0.7802, 0.4375, 0.7642, 0.4062, 0.7642, 0.4062, 0.7802, 0.4375, 0.7802, 0.4062, 0.7642, 0.375, 0.7642, 0.375, 0.7802, 0.4062, 0.7802, 0.375, 0.7802, 0.375, 0.7642, 0.3438, 0.7642, 0.3438, 0.7802, 0.3438, 0.7802, 0.3438, 0.7642, 0.3125, 0.7642, 0.3125, 0.7802, 0.3125, 0.7802, 0.3125, 0.7642, 0.2911, 0.7642, 0.2812, 0.7642, 0.2812, 0.7802, 0.2812, 0.7802, 0.2812, 0.7642, 0.2647, 0.7642, 0.25, 0.7642, 0.25, 0.7802, 0.25, 0.7802, 0.25, 0.7642, 0.2188, 0.7642, 0.2188, 0.7802, 0.2188, 0.7802, 0.2188, 0.7642, 0.1875, 0.7642, 0.1875, 0.7802, 0.1875, 0.7802, 0.1875, 0.7642, 0.1562, 0.7642, 0.1562, 0.7802, 0.1562, 0.7802, 0.1562, 0.7642, 0.125, 0.7642, 0.125, 0.7802, 0.125, 0.7802, 0.125, 0.7642, 0.09375, 0.7642, 0.09375, 0.7802, 0.09375, 0.7802, 0.09375, 0.7642, 0.0625, 0.7642, 0.0625, 0.7802, 0.0625, 0.7802, 0.0625, 0.7642, 0.03125, 0.7642, 0.03125, 0.7802, 0.03125, 0.7802, 0.03125, 0.7642, 0.0, 0.7642, 0.0, 0.7802])
me_cylinder_003.update()

# ---- objects
ob_light = bpy.data.objects.new('Light', light_light)
ob_camera = bpy.data.objects.new('Camera', cam_camera)
ob_cylinder_001 = bpy.data.objects.new('Cylinder.001', me_cylinder_003)

# ---- transforms, parenting, visibility, modifiers, constraints
ob_light.location = (4.076, 1.005, 5.904)
ob_light.rotation_euler = (0.6503, 0.05522, 1.866)
ob_light.lock_rotations_4d = False
ob_light.empty_display_type = 'ARROWS'
ob_light.color = (0.0, 0.0, 0.0, 0.0)
ob_light.lineart.crease_threshold = 0.0
ob_camera.location = (7.359, -6.926, 4.958)
ob_camera.rotation_euler = (1.109, 0.0, 0.8149)
ob_camera.lock_rotations_4d = False
ob_camera.empty_display_type = 'ARROWS'
ob_camera.color = (0.0, 0.0, 0.0, 0.0)
ob_camera.display_type = 'WIRE'
ob_camera.lineart.crease_threshold = 0.0
ob_cylinder_001.location = (-0.191, -0.004639, 0.1447)
ob_cylinder_001.scale = (1.0, 1.0, 0.08566)

# ---- collection membership
col_collection.objects.link(ob_light)
col_collection.objects.link(ob_camera)
col_collection.objects.link(ob_cylinder_001)

# ---- scene / render settings (as saved in the file)
scene.camera = ob_camera
scene.frame_start = 1; scene.frame_end = 250; scene.frame_set(1)
scene.render.engine = 'BLENDER_EEVEE_NEXT'
bpy.context.view_layer.update()
